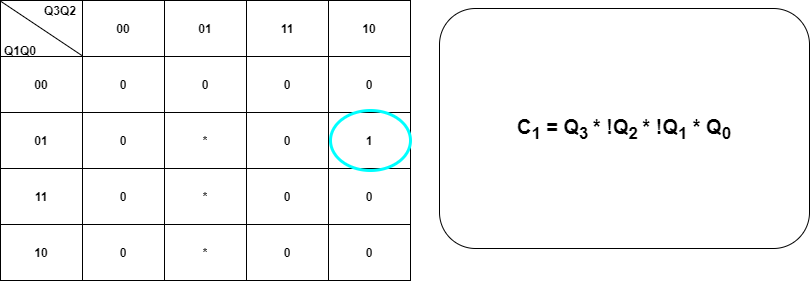

The diagram above was exported from draw.io. Its source (the exported page's mxGraphModel, read from the mxfile embedded in the PNG):
<mxGraphModel dx="1038" dy="548" grid="1" gridSize="10" guides="1" tooltips="1" connect="1" arrows="1" fold="1" page="1" pageScale="1.5" pageWidth="1169" pageHeight="826" background="#ffffff" math="0" shadow="0">
  <root>
    <mxCell id="orTKV_ycvZXijJR3mRaw-0" style=";html=1;" />
    <mxCell id="orTKV_ycvZXijJR3mRaw-1" style=";html=1;" parent="orTKV_ycvZXijJR3mRaw-0" />
    <mxCell id="orTKV_ycvZXijJR3mRaw-2" value="" style="shape=table;html=1;whiteSpace=wrap;startSize=0;container=1;collapsible=0;childLayout=tableLayout;fontStyle=1" vertex="1" parent="orTKV_ycvZXijJR3mRaw-1">
      <mxGeometry x="190" y="280" width="410" height="280" as="geometry" />
    </mxCell>
    <mxCell id="orTKV_ycvZXijJR3mRaw-3" value="" style="shape=partialRectangle;html=1;whiteSpace=wrap;collapsible=0;dropTarget=0;pointerEvents=0;fillColor=none;top=0;left=0;bottom=0;right=0;points=[[0,0.5],[1,0.5]];portConstraint=eastwest;fontStyle=1" vertex="1" parent="orTKV_ycvZXijJR3mRaw-2">
      <mxGeometry width="410" height="56" as="geometry" />
    </mxCell>
    <mxCell id="orTKV_ycvZXijJR3mRaw-4" value="&amp;nbsp;" style="shape=partialRectangle;html=1;whiteSpace=wrap;connectable=0;overflow=hidden;fillColor=none;top=0;left=0;bottom=0;right=0;fontStyle=1" vertex="1" parent="orTKV_ycvZXijJR3mRaw-3">
      <mxGeometry width="82" height="56" as="geometry" />
    </mxCell>
    <mxCell id="orTKV_ycvZXijJR3mRaw-5" value="00" style="shape=partialRectangle;html=1;whiteSpace=wrap;connectable=0;overflow=hidden;fillColor=none;top=0;left=0;bottom=0;right=0;fontStyle=1" vertex="1" parent="orTKV_ycvZXijJR3mRaw-3">
      <mxGeometry x="82" width="82" height="56" as="geometry" />
    </mxCell>
    <mxCell id="orTKV_ycvZXijJR3mRaw-6" value="01" style="shape=partialRectangle;html=1;whiteSpace=wrap;connectable=0;overflow=hidden;fillColor=none;top=0;left=0;bottom=0;right=0;fontStyle=1" vertex="1" parent="orTKV_ycvZXijJR3mRaw-3">
      <mxGeometry x="164" width="82" height="56" as="geometry" />
    </mxCell>
    <mxCell id="orTKV_ycvZXijJR3mRaw-7" value="11" style="shape=partialRectangle;html=1;whiteSpace=wrap;connectable=0;overflow=hidden;fillColor=none;top=0;left=0;bottom=0;right=0;fontStyle=1" vertex="1" parent="orTKV_ycvZXijJR3mRaw-3">
      <mxGeometry x="246" width="82" height="56" as="geometry" />
    </mxCell>
    <mxCell id="orTKV_ycvZXijJR3mRaw-8" value="10" style="shape=partialRectangle;html=1;whiteSpace=wrap;connectable=0;overflow=hidden;fillColor=none;top=0;left=0;bottom=0;right=0;fontStyle=1" vertex="1" parent="orTKV_ycvZXijJR3mRaw-3">
      <mxGeometry x="328" width="82" height="56" as="geometry" />
    </mxCell>
    <mxCell id="orTKV_ycvZXijJR3mRaw-9" value="" style="shape=partialRectangle;html=1;whiteSpace=wrap;collapsible=0;dropTarget=0;pointerEvents=0;fillColor=none;top=0;left=0;bottom=0;right=0;points=[[0,0.5],[1,0.5]];portConstraint=eastwest;fontStyle=1" vertex="1" parent="orTKV_ycvZXijJR3mRaw-2">
      <mxGeometry y="56" width="410" height="56" as="geometry" />
    </mxCell>
    <mxCell id="orTKV_ycvZXijJR3mRaw-10" value="00" style="shape=partialRectangle;html=1;whiteSpace=wrap;connectable=0;overflow=hidden;fillColor=none;top=0;left=0;bottom=0;right=0;fontStyle=1" vertex="1" parent="orTKV_ycvZXijJR3mRaw-9">
      <mxGeometry width="82" height="56" as="geometry" />
    </mxCell>
    <mxCell id="orTKV_ycvZXijJR3mRaw-11" value="0" style="shape=partialRectangle;html=1;whiteSpace=wrap;connectable=0;overflow=hidden;fillColor=none;top=0;left=0;bottom=0;right=0;fontStyle=1" vertex="1" parent="orTKV_ycvZXijJR3mRaw-9">
      <mxGeometry x="82" width="82" height="56" as="geometry" />
    </mxCell>
    <mxCell id="orTKV_ycvZXijJR3mRaw-12" value="0" style="shape=partialRectangle;html=1;whiteSpace=wrap;connectable=0;overflow=hidden;fillColor=none;top=0;left=0;bottom=0;right=0;fontStyle=1" vertex="1" parent="orTKV_ycvZXijJR3mRaw-9">
      <mxGeometry x="164" width="82" height="56" as="geometry" />
    </mxCell>
    <mxCell id="orTKV_ycvZXijJR3mRaw-13" value="0" style="shape=partialRectangle;html=1;whiteSpace=wrap;connectable=0;overflow=hidden;fillColor=none;top=0;left=0;bottom=0;right=0;fontStyle=1" vertex="1" parent="orTKV_ycvZXijJR3mRaw-9">
      <mxGeometry x="246" width="82" height="56" as="geometry" />
    </mxCell>
    <mxCell id="orTKV_ycvZXijJR3mRaw-14" value="0" style="shape=partialRectangle;html=1;whiteSpace=wrap;connectable=0;overflow=hidden;fillColor=none;top=0;left=0;bottom=0;right=0;fontStyle=1" vertex="1" parent="orTKV_ycvZXijJR3mRaw-9">
      <mxGeometry x="328" width="82" height="56" as="geometry" />
    </mxCell>
    <mxCell id="orTKV_ycvZXijJR3mRaw-15" value="" style="shape=partialRectangle;html=1;whiteSpace=wrap;collapsible=0;dropTarget=0;pointerEvents=0;fillColor=none;top=0;left=0;bottom=0;right=0;points=[[0,0.5],[1,0.5]];portConstraint=eastwest;fontStyle=1" vertex="1" parent="orTKV_ycvZXijJR3mRaw-2">
      <mxGeometry y="112" width="410" height="56" as="geometry" />
    </mxCell>
    <mxCell id="orTKV_ycvZXijJR3mRaw-16" value="01" style="shape=partialRectangle;html=1;whiteSpace=wrap;connectable=0;overflow=hidden;fillColor=none;top=0;left=0;bottom=0;right=0;fontStyle=1" vertex="1" parent="orTKV_ycvZXijJR3mRaw-15">
      <mxGeometry width="82" height="56" as="geometry" />
    </mxCell>
    <mxCell id="orTKV_ycvZXijJR3mRaw-17" value="0" style="shape=partialRectangle;html=1;whiteSpace=wrap;connectable=0;overflow=hidden;fillColor=none;top=0;left=0;bottom=0;right=0;fontStyle=1" vertex="1" parent="orTKV_ycvZXijJR3mRaw-15">
      <mxGeometry x="82" width="82" height="56" as="geometry" />
    </mxCell>
    <mxCell id="orTKV_ycvZXijJR3mRaw-18" value="*" style="shape=partialRectangle;html=1;whiteSpace=wrap;connectable=0;overflow=hidden;fillColor=none;top=0;left=0;bottom=0;right=0;fontStyle=1" vertex="1" parent="orTKV_ycvZXijJR3mRaw-15">
      <mxGeometry x="164" width="82" height="56" as="geometry" />
    </mxCell>
    <mxCell id="orTKV_ycvZXijJR3mRaw-19" value="0" style="shape=partialRectangle;html=1;whiteSpace=wrap;connectable=0;overflow=hidden;fillColor=none;top=0;left=0;bottom=0;right=0;fontStyle=1" vertex="1" parent="orTKV_ycvZXijJR3mRaw-15">
      <mxGeometry x="246" width="82" height="56" as="geometry" />
    </mxCell>
    <mxCell id="orTKV_ycvZXijJR3mRaw-20" value="1" style="shape=partialRectangle;html=1;whiteSpace=wrap;connectable=0;overflow=hidden;fillColor=none;top=0;left=0;bottom=0;right=0;fontStyle=1" vertex="1" parent="orTKV_ycvZXijJR3mRaw-15">
      <mxGeometry x="328" width="82" height="56" as="geometry" />
    </mxCell>
    <mxCell id="orTKV_ycvZXijJR3mRaw-21" value="" style="shape=partialRectangle;html=1;whiteSpace=wrap;collapsible=0;dropTarget=0;pointerEvents=0;fillColor=none;top=0;left=0;bottom=0;right=0;points=[[0,0.5],[1,0.5]];portConstraint=eastwest;fontStyle=1" vertex="1" parent="orTKV_ycvZXijJR3mRaw-2">
      <mxGeometry y="168" width="410" height="56" as="geometry" />
    </mxCell>
    <mxCell id="orTKV_ycvZXijJR3mRaw-22" value="11" style="shape=partialRectangle;html=1;whiteSpace=wrap;connectable=0;overflow=hidden;fillColor=none;top=0;left=0;bottom=0;right=0;fontStyle=1" vertex="1" parent="orTKV_ycvZXijJR3mRaw-21">
      <mxGeometry width="82" height="56" as="geometry" />
    </mxCell>
    <mxCell id="orTKV_ycvZXijJR3mRaw-23" value="0" style="shape=partialRectangle;html=1;whiteSpace=wrap;connectable=0;overflow=hidden;fillColor=none;top=0;left=0;bottom=0;right=0;fontStyle=1" vertex="1" parent="orTKV_ycvZXijJR3mRaw-21">
      <mxGeometry x="82" width="82" height="56" as="geometry" />
    </mxCell>
    <mxCell id="orTKV_ycvZXijJR3mRaw-24" value="*" style="shape=partialRectangle;html=1;whiteSpace=wrap;connectable=0;overflow=hidden;fillColor=none;top=0;left=0;bottom=0;right=0;fontStyle=1" vertex="1" parent="orTKV_ycvZXijJR3mRaw-21">
      <mxGeometry x="164" width="82" height="56" as="geometry" />
    </mxCell>
    <mxCell id="orTKV_ycvZXijJR3mRaw-25" value="0" style="shape=partialRectangle;html=1;whiteSpace=wrap;connectable=0;overflow=hidden;fillColor=none;top=0;left=0;bottom=0;right=0;fontStyle=1" vertex="1" parent="orTKV_ycvZXijJR3mRaw-21">
      <mxGeometry x="246" width="82" height="56" as="geometry" />
    </mxCell>
    <mxCell id="orTKV_ycvZXijJR3mRaw-26" value="0" style="shape=partialRectangle;html=1;whiteSpace=wrap;connectable=0;overflow=hidden;fillColor=none;top=0;left=0;bottom=0;right=0;fontStyle=1" vertex="1" parent="orTKV_ycvZXijJR3mRaw-21">
      <mxGeometry x="328" width="82" height="56" as="geometry" />
    </mxCell>
    <mxCell id="orTKV_ycvZXijJR3mRaw-27" value="" style="shape=partialRectangle;html=1;whiteSpace=wrap;collapsible=0;dropTarget=0;pointerEvents=0;fillColor=none;top=0;left=0;bottom=0;right=0;points=[[0,0.5],[1,0.5]];portConstraint=eastwest;fontStyle=1" vertex="1" parent="orTKV_ycvZXijJR3mRaw-2">
      <mxGeometry y="224" width="410" height="56" as="geometry" />
    </mxCell>
    <mxCell id="orTKV_ycvZXijJR3mRaw-28" value="10" style="shape=partialRectangle;html=1;whiteSpace=wrap;connectable=0;overflow=hidden;fillColor=none;top=0;left=0;bottom=0;right=0;fontStyle=1" vertex="1" parent="orTKV_ycvZXijJR3mRaw-27">
      <mxGeometry width="82" height="56" as="geometry" />
    </mxCell>
    <mxCell id="orTKV_ycvZXijJR3mRaw-29" value="0" style="shape=partialRectangle;html=1;whiteSpace=wrap;connectable=0;overflow=hidden;fillColor=none;top=0;left=0;bottom=0;right=0;fontStyle=1" vertex="1" parent="orTKV_ycvZXijJR3mRaw-27">
      <mxGeometry x="82" width="82" height="56" as="geometry" />
    </mxCell>
    <mxCell id="orTKV_ycvZXijJR3mRaw-30" value="*" style="shape=partialRectangle;html=1;whiteSpace=wrap;connectable=0;overflow=hidden;fillColor=none;top=0;left=0;bottom=0;right=0;fontStyle=1" vertex="1" parent="orTKV_ycvZXijJR3mRaw-27">
      <mxGeometry x="164" width="82" height="56" as="geometry" />
    </mxCell>
    <mxCell id="orTKV_ycvZXijJR3mRaw-31" value="0" style="shape=partialRectangle;html=1;whiteSpace=wrap;connectable=0;overflow=hidden;fillColor=none;top=0;left=0;bottom=0;right=0;fontStyle=1" vertex="1" parent="orTKV_ycvZXijJR3mRaw-27">
      <mxGeometry x="246" width="82" height="56" as="geometry" />
    </mxCell>
    <mxCell id="orTKV_ycvZXijJR3mRaw-32" value="0" style="shape=partialRectangle;html=1;whiteSpace=wrap;connectable=0;overflow=hidden;fillColor=none;top=0;left=0;bottom=0;right=0;fontStyle=1" vertex="1" parent="orTKV_ycvZXijJR3mRaw-27">
      <mxGeometry x="328" width="82" height="56" as="geometry" />
    </mxCell>
    <mxCell id="orTKV_ycvZXijJR3mRaw-33" value="" style="endArrow=none;html=1;exitX=0;exitY=0.011;exitDx=0;exitDy=0;exitPerimeter=0;entryX=0.199;entryY=-0.015;entryDx=0;entryDy=0;entryPerimeter=0;fontStyle=1" edge="1" parent="orTKV_ycvZXijJR3mRaw-2" source="orTKV_ycvZXijJR3mRaw-3" target="orTKV_ycvZXijJR3mRaw-9">
      <mxGeometry width="50" height="50" relative="1" as="geometry">
        <mxPoint x="270" y="230" as="sourcePoint" />
        <mxPoint x="70" y="50" as="targetPoint" />
      </mxGeometry>
    </mxCell>
    <mxCell id="orTKV_ycvZXijJR3mRaw-34" value="Q3Q2" style="text;html=1;strokeColor=none;fillColor=none;align=center;verticalAlign=middle;whiteSpace=wrap;rounded=0;fontStyle=1" vertex="1" parent="orTKV_ycvZXijJR3mRaw-1">
      <mxGeometry x="230" y="280" width="40" height="20" as="geometry" />
    </mxCell>
    <mxCell id="orTKV_ycvZXijJR3mRaw-35" value="Q1Q0" style="text;html=1;strokeColor=none;fillColor=none;align=center;verticalAlign=middle;whiteSpace=wrap;rounded=0;fontStyle=1" vertex="1" parent="orTKV_ycvZXijJR3mRaw-1">
      <mxGeometry x="190" y="320" width="40" height="20" as="geometry" />
    </mxCell>
    <mxCell id="orTKV_ycvZXijJR3mRaw-36" value="&lt;font style=&quot;font-size: 20px&quot;&gt;&lt;b&gt;C&lt;sub&gt;1&lt;/sub&gt;&amp;nbsp;= Q&lt;sub&gt;3&amp;nbsp;&lt;/sub&gt;* !Q&lt;sub&gt;2 &lt;/sub&gt;* !Q&lt;sub&gt;1&lt;/sub&gt;&amp;nbsp;* Q&lt;sub&gt;0&lt;/sub&gt;&lt;br&gt;&lt;/b&gt;&lt;/font&gt;" style="rounded=1;whiteSpace=wrap;html=1;" vertex="1" parent="orTKV_ycvZXijJR3mRaw-1">
      <mxGeometry x="629" y="288" width="370" height="240" as="geometry" />
    </mxCell>
    <mxCell id="orTKV_ycvZXijJR3mRaw-42" value="" style="ellipse;whiteSpace=wrap;html=1;strokeColor=#00FFFF;strokeWidth=3;fillColor=none;" vertex="1" parent="orTKV_ycvZXijJR3mRaw-1">
      <mxGeometry x="520" y="390" width="80" height="60" as="geometry" />
    </mxCell>
  </root>
</mxGraphModel>